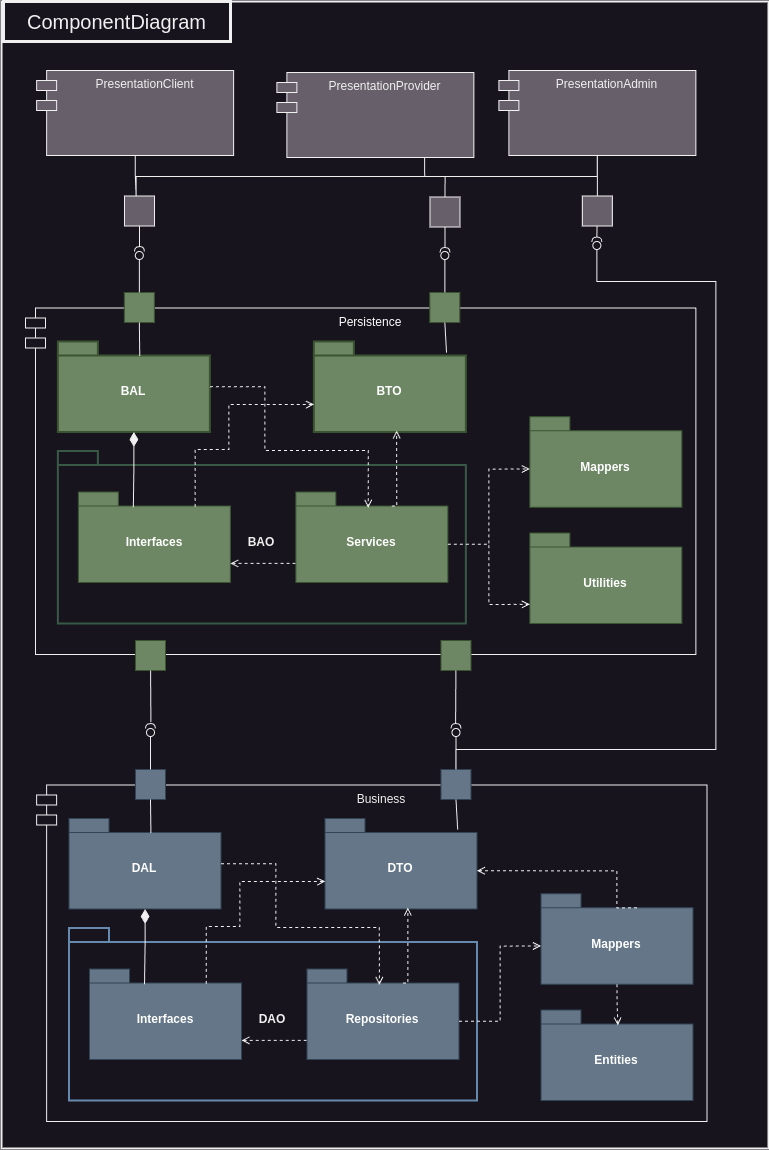

The diagram above was exported from draw.io. Its source (the exported page's mxGraphModel, read from the mxfile embedded in the PNG):
<mxGraphModel dx="4468" dy="5678" grid="0" gridSize="10" guides="1" tooltips="1" connect="1" arrows="1" fold="1" page="0" pageScale="1" pageWidth="850" pageHeight="1100" math="0" shadow="0">
  <root>
    <mxCell id="0" />
    <mxCell id="1" parent="0" />
    <mxCell id="2" value="" style="rounded=0;whiteSpace=wrap;html=1;strokeWidth=2;" vertex="1" parent="1">
      <mxGeometry x="3652" y="-3914" width="767" height="1147" as="geometry" />
    </mxCell>
    <mxCell id="3" value="Persistence" style="shape=module;align=left;spacingLeft=20;align=center;verticalAlign=top;whiteSpace=wrap;html=1;fillColor=default;fontColor=#ffffff;strokeColor=default;" vertex="1" parent="1">
      <mxGeometry x="3676" y="-3607.5" width="670.33" height="346.5" as="geometry" />
    </mxCell>
    <mxCell id="4" value="BAO" style="shape=folder;fontStyle=1;spacingTop=10;tabWidth=40;tabHeight=14;tabPosition=left;html=1;whiteSpace=wrap;strokeColor=#375946;strokeWidth=2;" vertex="1" parent="1">
      <mxGeometry x="3708.33" y="-3464.5" width="408" height="172.5" as="geometry" />
    </mxCell>
    <mxCell id="5" value="BAL" style="shape=folder;fontStyle=1;spacingTop=10;tabWidth=40;tabHeight=14;tabPosition=left;html=1;whiteSpace=wrap;fillColor=#6d8764;fontColor=#ffffff;strokeColor=#3A5431;strokeWidth=2;" vertex="1" parent="1">
      <mxGeometry x="3708.33" y="-3574" width="152" height="90.5" as="geometry" />
    </mxCell>
    <mxCell id="6" value="Interfaces" style="shape=folder;fontStyle=1;spacingTop=10;tabWidth=40;tabHeight=14;tabPosition=left;html=1;whiteSpace=wrap;fillColor=#6d8764;fontColor=#ffffff;strokeColor=#3A5431;" vertex="1" parent="1">
      <mxGeometry x="3728.83" y="-3423.5" width="152" height="90.5" as="geometry" />
    </mxCell>
    <mxCell id="7" value="Services" style="shape=folder;fontStyle=1;spacingTop=10;tabWidth=40;tabHeight=14;tabPosition=left;html=1;whiteSpace=wrap;fillColor=#6d8764;fontColor=#ffffff;strokeColor=#3A5431;" vertex="1" parent="1">
      <mxGeometry x="3946.33" y="-3423.5" width="152" height="90.5" as="geometry" />
    </mxCell>
    <mxCell id="8" value="BTO" style="shape=folder;fontStyle=1;spacingTop=10;tabWidth=40;tabHeight=14;tabPosition=left;html=1;whiteSpace=wrap;strokeWidth=2;fillColor=#6d8764;fontColor=#ffffff;strokeColor=#3A5431;" vertex="1" parent="1">
      <mxGeometry x="3964.33" y="-3574" width="152" height="90.5" as="geometry" />
    </mxCell>
    <mxCell id="9" value="Mappers" style="shape=folder;fontStyle=1;spacingTop=10;tabWidth=40;tabHeight=14;tabPosition=left;html=1;whiteSpace=wrap;fillColor=#6d8764;fontColor=#ffffff;strokeColor=#3A5431;" vertex="1" parent="1">
      <mxGeometry x="4180.33" y="-3498.75" width="152" height="90.5" as="geometry" />
    </mxCell>
    <mxCell id="10" value="Utilities" style="shape=folder;fontStyle=1;spacingTop=10;tabWidth=40;tabHeight=14;tabPosition=left;html=1;whiteSpace=wrap;fillColor=#6d8764;fontColor=#ffffff;strokeColor=#3A5431;" vertex="1" parent="1">
      <mxGeometry x="4180.33" y="-3382.5" width="152" height="90.5" as="geometry" />
    </mxCell>
    <mxCell id="11" style="edgeStyle=orthogonalEdgeStyle;rounded=0;orthogonalLoop=1;jettySize=auto;html=1;entryX=0.476;entryY=0.176;entryDx=0;entryDy=0;entryPerimeter=0;dashed=1;endArrow=open;endFill=0;" edge="1" source="5" target="7" parent="1">
      <mxGeometry relative="1" as="geometry">
        <Array as="points">
          <mxPoint x="3915.33" y="-3529" />
          <mxPoint x="3915.33" y="-3465" />
          <mxPoint x="4018.33" y="-3465" />
        </Array>
      </mxGeometry>
    </mxCell>
    <mxCell id="12" style="edgeStyle=orthogonalEdgeStyle;rounded=0;orthogonalLoop=1;jettySize=auto;html=1;entryX=0.362;entryY=0.169;entryDx=0;entryDy=0;entryPerimeter=0;endArrow=none;endFill=0;startArrow=diamondThin;startFill=1;endSize=23;startSize=12;" edge="1" source="5" target="6" parent="1">
      <mxGeometry relative="1" as="geometry" />
    </mxCell>
    <mxCell id="13" style="edgeStyle=orthogonalEdgeStyle;rounded=0;orthogonalLoop=1;jettySize=auto;html=1;exitX=0;exitY=0;exitDx=96;exitDy=14;exitPerimeter=0;entryX=0.545;entryY=0.984;entryDx=0;entryDy=0;entryPerimeter=0;dashed=1;endArrow=open;endFill=0;" edge="1" source="7" target="8" parent="1">
      <mxGeometry relative="1" as="geometry">
        <Array as="points">
          <mxPoint x="4047.33" y="-3409" />
        </Array>
      </mxGeometry>
    </mxCell>
    <mxCell id="14" style="edgeStyle=orthogonalEdgeStyle;rounded=0;orthogonalLoop=1;jettySize=auto;html=1;exitX=0;exitY=0;exitDx=152;exitDy=52.25;exitPerimeter=0;entryX=0;entryY=0;entryDx=0;entryDy=52.25;entryPerimeter=0;endArrow=open;endFill=0;dashed=1;" edge="1" source="7" target="9" parent="1">
      <mxGeometry relative="1" as="geometry" />
    </mxCell>
    <mxCell id="15" style="edgeStyle=orthogonalEdgeStyle;rounded=0;orthogonalLoop=1;jettySize=auto;html=1;exitX=0;exitY=0;exitDx=152;exitDy=52.25;exitPerimeter=0;entryX=0;entryY=0;entryDx=0;entryDy=71.375;entryPerimeter=0;dashed=1;endArrow=open;endFill=0;" edge="1" source="7" target="10" parent="1">
      <mxGeometry relative="1" as="geometry" />
    </mxCell>
    <mxCell id="16" style="edgeStyle=orthogonalEdgeStyle;rounded=0;orthogonalLoop=1;jettySize=auto;html=1;exitX=0;exitY=0;exitDx=152;exitDy=71.375;exitPerimeter=0;entryX=0;entryY=0;entryDx=0;entryDy=71.375;entryPerimeter=0;endArrow=none;endFill=0;startArrow=open;startFill=0;dashed=1;" edge="1" source="6" target="7" parent="1">
      <mxGeometry relative="1" as="geometry" />
    </mxCell>
    <mxCell id="17" style="edgeStyle=orthogonalEdgeStyle;rounded=0;orthogonalLoop=1;jettySize=auto;html=1;exitX=0.001;exitY=0.695;exitDx=0;exitDy=0;exitPerimeter=0;entryX=0.768;entryY=0.165;entryDx=0;entryDy=0;entryPerimeter=0;endArrow=none;endFill=0;startArrow=open;startFill=0;dashed=1;" edge="1" source="8" target="6" parent="1">
      <mxGeometry relative="1" as="geometry">
        <Array as="points">
          <mxPoint x="3960.33" y="-3511" />
          <mxPoint x="3879.33" y="-3511" />
          <mxPoint x="3879.33" y="-3466" />
          <mxPoint x="3845.33" y="-3466" />
        </Array>
      </mxGeometry>
    </mxCell>
    <mxCell id="18" value="" style="html=1;rounded=0;fillColor=#6d8764;fontColor=#ffffff;strokeColor=#3A5431;" vertex="1" parent="1">
      <mxGeometry x="3774.83" y="-3623" width="30" height="30" as="geometry" />
    </mxCell>
    <mxCell id="19" value="" style="endArrow=none;html=1;rounded=0;align=center;verticalAlign=top;endFill=0;labelBackgroundColor=none;endSize=2;" edge="1" source="18" target="20" parent="1">
      <mxGeometry relative="1" as="geometry">
        <mxPoint x="3790.33" y="-3623" as="sourcePoint" />
        <mxPoint x="3790.33" y="-3662" as="targetPoint" />
      </mxGeometry>
    </mxCell>
    <mxCell id="20" value="" style="ellipse;html=1;fontSize=11;align=center;fillColor=none;points=[];aspect=fixed;resizable=0;verticalAlign=bottom;labelPosition=center;verticalLabelPosition=top;flipH=1;" vertex="1" parent="1">
      <mxGeometry x="3785.83" y="-3664" width="8" height="8" as="geometry" />
    </mxCell>
    <mxCell id="21" value="" style="html=1;rounded=0;fillColor=#6d8764;fontColor=#ffffff;strokeColor=#3A5431;" vertex="1" parent="1">
      <mxGeometry x="4080.33" y="-3623" width="30" height="30" as="geometry" />
    </mxCell>
    <mxCell id="22" value="" style="endArrow=none;html=1;rounded=0;align=center;verticalAlign=top;endFill=0;labelBackgroundColor=none;endSize=2;" edge="1" source="21" target="23" parent="1">
      <mxGeometry relative="1" as="geometry">
        <mxPoint x="4095.83" y="-3623" as="sourcePoint" />
        <mxPoint x="4095.83" y="-3662" as="targetPoint" />
      </mxGeometry>
    </mxCell>
    <mxCell id="23" value="" style="ellipse;html=1;fontSize=11;align=center;fillColor=none;points=[];aspect=fixed;resizable=0;verticalAlign=bottom;labelPosition=center;verticalLabelPosition=top;flipH=1;strokeWidth=1;perimeterSpacing=0;" vertex="1" parent="1">
      <mxGeometry x="4091.33" y="-3664" width="8" height="8" as="geometry" />
    </mxCell>
    <mxCell id="24" style="edgeStyle=orthogonalEdgeStyle;rounded=0;orthogonalLoop=1;jettySize=auto;html=1;exitX=0.5;exitY=1;exitDx=0;exitDy=0;entryX=0.873;entryY=0.123;entryDx=0;entryDy=0;entryPerimeter=0;endArrow=none;endFill=0;" edge="1" source="21" target="8" parent="1">
      <mxGeometry relative="1" as="geometry" />
    </mxCell>
    <mxCell id="25" style="edgeStyle=orthogonalEdgeStyle;rounded=0;orthogonalLoop=1;jettySize=auto;html=1;exitX=0.5;exitY=1;exitDx=0;exitDy=0;entryX=0.539;entryY=0.16;entryDx=0;entryDy=0;entryPerimeter=0;endArrow=none;endFill=0;" edge="1" source="18" target="5" parent="1">
      <mxGeometry relative="1" as="geometry" />
    </mxCell>
    <mxCell id="26" value="Business" style="shape=module;align=left;spacingLeft=20;align=center;verticalAlign=top;whiteSpace=wrap;html=1;" vertex="1" parent="1">
      <mxGeometry x="3687.16" y="-3130.5" width="670.33" height="336.5" as="geometry" />
    </mxCell>
    <mxCell id="27" value="DAO" style="shape=folder;fontStyle=1;spacingTop=10;tabWidth=40;tabHeight=14;tabPosition=left;html=1;whiteSpace=wrap;strokeColor=#658AAD;strokeWidth=2;" vertex="1" parent="1">
      <mxGeometry x="3719.49" y="-2987.5" width="408" height="172.5" as="geometry" />
    </mxCell>
    <mxCell id="28" value="DAL" style="shape=folder;fontStyle=1;spacingTop=10;tabWidth=40;tabHeight=14;tabPosition=left;html=1;whiteSpace=wrap;fillColor=#647687;fontColor=#ffffff;strokeColor=#314354;" vertex="1" parent="1">
      <mxGeometry x="3719.49" y="-3097" width="152" height="90.5" as="geometry" />
    </mxCell>
    <mxCell id="29" value="Interfaces" style="shape=folder;fontStyle=1;spacingTop=10;tabWidth=40;tabHeight=14;tabPosition=left;html=1;whiteSpace=wrap;fillColor=#647687;fontColor=#ffffff;strokeColor=#314354;" vertex="1" parent="1">
      <mxGeometry x="3739.99" y="-2946.5" width="152" height="90.5" as="geometry" />
    </mxCell>
    <mxCell id="30" value="Repositories" style="shape=folder;fontStyle=1;spacingTop=10;tabWidth=40;tabHeight=14;tabPosition=left;html=1;whiteSpace=wrap;fillColor=#647687;fontColor=#ffffff;strokeColor=#314354;" vertex="1" parent="1">
      <mxGeometry x="3957.49" y="-2946.5" width="152" height="90.5" as="geometry" />
    </mxCell>
    <mxCell id="31" value="DTO" style="shape=folder;fontStyle=1;spacingTop=10;tabWidth=40;tabHeight=14;tabPosition=left;html=1;whiteSpace=wrap;fillColor=#647687;fontColor=#ffffff;strokeColor=#314354;" vertex="1" parent="1">
      <mxGeometry x="3975.49" y="-3097" width="152" height="90.5" as="geometry" />
    </mxCell>
    <mxCell id="32" value="Mappers" style="shape=folder;fontStyle=1;spacingTop=10;tabWidth=40;tabHeight=14;tabPosition=left;html=1;whiteSpace=wrap;fillColor=#647687;fontColor=#ffffff;strokeColor=#314354;" vertex="1" parent="1">
      <mxGeometry x="4191.49" y="-3021.75" width="152" height="90.5" as="geometry" />
    </mxCell>
    <mxCell id="33" value="Entities" style="shape=folder;fontStyle=1;spacingTop=10;tabWidth=40;tabHeight=14;tabPosition=left;html=1;whiteSpace=wrap;fillColor=#647687;fontColor=#ffffff;strokeColor=#314354;" vertex="1" parent="1">
      <mxGeometry x="4191.49" y="-2905.5" width="152" height="90.5" as="geometry" />
    </mxCell>
    <mxCell id="34" style="edgeStyle=orthogonalEdgeStyle;rounded=0;orthogonalLoop=1;jettySize=auto;html=1;entryX=0.476;entryY=0.176;entryDx=0;entryDy=0;entryPerimeter=0;dashed=1;endArrow=open;endFill=0;" edge="1" source="28" target="30" parent="1">
      <mxGeometry relative="1" as="geometry">
        <Array as="points">
          <mxPoint x="3926.49" y="-3052" />
          <mxPoint x="3926.49" y="-2988" />
          <mxPoint x="4029.49" y="-2988" />
        </Array>
      </mxGeometry>
    </mxCell>
    <mxCell id="35" style="edgeStyle=orthogonalEdgeStyle;rounded=0;orthogonalLoop=1;jettySize=auto;html=1;entryX=0.362;entryY=0.169;entryDx=0;entryDy=0;entryPerimeter=0;endArrow=none;endFill=0;startArrow=diamondThin;startFill=1;endSize=23;startSize=12;" edge="1" source="28" target="29" parent="1">
      <mxGeometry relative="1" as="geometry" />
    </mxCell>
    <mxCell id="36" style="edgeStyle=orthogonalEdgeStyle;rounded=0;orthogonalLoop=1;jettySize=auto;html=1;exitX=0;exitY=0;exitDx=96;exitDy=14;exitPerimeter=0;entryX=0.545;entryY=0.984;entryDx=0;entryDy=0;entryPerimeter=0;dashed=1;endArrow=open;endFill=0;" edge="1" source="30" target="31" parent="1">
      <mxGeometry relative="1" as="geometry">
        <Array as="points">
          <mxPoint x="4058.49" y="-2932" />
        </Array>
      </mxGeometry>
    </mxCell>
    <mxCell id="37" style="edgeStyle=orthogonalEdgeStyle;rounded=0;orthogonalLoop=1;jettySize=auto;html=1;exitX=0;exitY=0;exitDx=152;exitDy=52.25;exitPerimeter=0;entryX=0;entryY=0;entryDx=0;entryDy=52.25;entryPerimeter=0;endArrow=open;endFill=0;dashed=1;" edge="1" source="30" target="32" parent="1">
      <mxGeometry relative="1" as="geometry" />
    </mxCell>
    <mxCell id="38" style="edgeStyle=orthogonalEdgeStyle;rounded=0;orthogonalLoop=1;jettySize=auto;html=1;exitX=0;exitY=0;exitDx=152;exitDy=71.375;exitPerimeter=0;entryX=0;entryY=0;entryDx=0;entryDy=71.375;entryPerimeter=0;endArrow=none;endFill=0;startArrow=open;startFill=0;dashed=1;" edge="1" source="29" target="30" parent="1">
      <mxGeometry relative="1" as="geometry" />
    </mxCell>
    <mxCell id="39" style="edgeStyle=orthogonalEdgeStyle;rounded=0;orthogonalLoop=1;jettySize=auto;html=1;exitX=0.001;exitY=0.695;exitDx=0;exitDy=0;exitPerimeter=0;entryX=0.768;entryY=0.165;entryDx=0;entryDy=0;entryPerimeter=0;endArrow=none;endFill=0;startArrow=open;startFill=0;dashed=1;" edge="1" source="31" target="29" parent="1">
      <mxGeometry relative="1" as="geometry">
        <Array as="points">
          <mxPoint x="3971.49" y="-3034" />
          <mxPoint x="3890.49" y="-3034" />
          <mxPoint x="3890.49" y="-2989" />
          <mxPoint x="3856.49" y="-2989" />
        </Array>
      </mxGeometry>
    </mxCell>
    <mxCell id="40" value="" style="html=1;rounded=0;fillColor=#647687;fontColor=#ffffff;strokeColor=#314354;" vertex="1" parent="1">
      <mxGeometry x="3785.99" y="-3146" width="30" height="30" as="geometry" />
    </mxCell>
    <mxCell id="41" value="" style="endArrow=none;html=1;rounded=0;align=center;verticalAlign=top;endFill=0;labelBackgroundColor=none;endSize=2;" edge="1" source="40" target="42" parent="1">
      <mxGeometry relative="1" as="geometry">
        <mxPoint x="3801.49" y="-3146" as="sourcePoint" />
        <mxPoint x="3801.49" y="-3185" as="targetPoint" />
      </mxGeometry>
    </mxCell>
    <mxCell id="42" value="" style="ellipse;html=1;fontSize=11;align=center;fillColor=none;points=[];aspect=fixed;resizable=0;verticalAlign=bottom;labelPosition=center;verticalLabelPosition=top;flipH=1;" vertex="1" parent="1">
      <mxGeometry x="3796.99" y="-3187" width="8" height="8" as="geometry" />
    </mxCell>
    <mxCell id="43" style="edgeStyle=orthogonalEdgeStyle;rounded=0;orthogonalLoop=1;jettySize=auto;html=1;exitX=0.5;exitY=0;exitDx=0;exitDy=0;endArrow=circle;endFill=0;endSize=3;" edge="1" parent="1">
      <mxGeometry relative="1" as="geometry">
        <mxPoint x="4247.33" y="-3675" as="targetPoint" />
        <mxPoint x="4099.33" y="-3146" as="sourcePoint" />
        <Array as="points">
          <mxPoint x="4106.33" y="-3146" />
          <mxPoint x="4106.33" y="-3166" />
          <mxPoint x="4366.33" y="-3166" />
          <mxPoint x="4366.33" y="-3634" />
          <mxPoint x="4247.33" y="-3634" />
        </Array>
      </mxGeometry>
    </mxCell>
    <mxCell id="44" value="" style="html=1;rounded=0;fillColor=#647687;fontColor=#ffffff;strokeColor=#314354;" vertex="1" parent="1">
      <mxGeometry x="4091.49" y="-3146" width="30" height="30" as="geometry" />
    </mxCell>
    <mxCell id="45" value="" style="endArrow=none;html=1;rounded=0;align=center;verticalAlign=top;endFill=0;labelBackgroundColor=none;endSize=2;" edge="1" source="44" target="46" parent="1">
      <mxGeometry relative="1" as="geometry">
        <mxPoint x="4106.99" y="-3146" as="sourcePoint" />
        <mxPoint x="4106.99" y="-3185" as="targetPoint" />
      </mxGeometry>
    </mxCell>
    <mxCell id="46" value="" style="ellipse;html=1;fontSize=11;align=center;fillColor=none;points=[];aspect=fixed;resizable=0;verticalAlign=bottom;labelPosition=center;verticalLabelPosition=top;flipH=1;" vertex="1" parent="1">
      <mxGeometry x="4102.49" y="-3187" width="8" height="8" as="geometry" />
    </mxCell>
    <mxCell id="47" style="edgeStyle=orthogonalEdgeStyle;rounded=0;orthogonalLoop=1;jettySize=auto;html=1;exitX=0.5;exitY=1;exitDx=0;exitDy=0;entryX=0.873;entryY=0.123;entryDx=0;entryDy=0;entryPerimeter=0;endArrow=none;endFill=0;" edge="1" source="44" target="31" parent="1">
      <mxGeometry relative="1" as="geometry" />
    </mxCell>
    <mxCell id="48" style="edgeStyle=orthogonalEdgeStyle;rounded=0;orthogonalLoop=1;jettySize=auto;html=1;exitX=0.5;exitY=1;exitDx=0;exitDy=0;entryX=0.539;entryY=0.16;entryDx=0;entryDy=0;entryPerimeter=0;endArrow=none;endFill=0;" edge="1" source="40" target="28" parent="1">
      <mxGeometry relative="1" as="geometry" />
    </mxCell>
    <mxCell id="49" style="edgeStyle=orthogonalEdgeStyle;rounded=0;orthogonalLoop=1;jettySize=auto;html=1;exitX=0.5;exitY=1;exitDx=0;exitDy=0;exitPerimeter=0;entryX=0.506;entryY=0.17;entryDx=0;entryDy=0;entryPerimeter=0;dashed=1;endArrow=open;endFill=0;" edge="1" source="32" target="33" parent="1">
      <mxGeometry relative="1" as="geometry" />
    </mxCell>
    <mxCell id="50" style="edgeStyle=orthogonalEdgeStyle;rounded=0;orthogonalLoop=1;jettySize=auto;html=1;exitX=0;exitY=0;exitDx=96;exitDy=14;exitPerimeter=0;entryX=0;entryY=0;entryDx=152;entryDy=52.25;entryPerimeter=0;dashed=1;endArrow=open;endFill=0;" edge="1" source="32" target="31" parent="1">
      <mxGeometry relative="1" as="geometry">
        <Array as="points">
          <mxPoint x="4267.33" y="-3008" />
          <mxPoint x="4267.33" y="-3045" />
        </Array>
      </mxGeometry>
    </mxCell>
    <mxCell id="51" value="" style="html=1;rounded=0;fillColor=#6d8764;fontColor=#ffffff;strokeColor=#3A5431;" vertex="1" parent="1">
      <mxGeometry x="4091.49" y="-3275" width="30" height="30" as="geometry" />
    </mxCell>
    <mxCell id="52" value="" style="endArrow=none;html=1;rounded=0;align=center;verticalAlign=top;endFill=0;labelBackgroundColor=none;endSize=2;entryX=1.093;entryY=0.536;entryDx=0;entryDy=0;entryPerimeter=0;" edge="1" source="51" target="53" parent="1">
      <mxGeometry relative="1" as="geometry">
        <mxPoint x="4106.33" y="-3198" as="targetPoint" />
      </mxGeometry>
    </mxCell>
    <mxCell id="53" value="" style="shape=requiredInterface;html=1;fontSize=11;align=center;fillColor=none;points=[];aspect=fixed;resizable=0;verticalAlign=bottom;labelPosition=center;verticalLabelPosition=top;flipH=1;direction=north;" vertex="1" parent="1">
      <mxGeometry x="4101.49" y="-3192" width="10" height="5" as="geometry" />
    </mxCell>
    <mxCell id="54" value="" style="html=1;rounded=0;fillColor=#6d8764;fontColor=#ffffff;strokeColor=#3A5431;" vertex="1" parent="1">
      <mxGeometry x="3785.99" y="-3275" width="30" height="30" as="geometry" />
    </mxCell>
    <mxCell id="55" value="" style="endArrow=none;html=1;rounded=0;align=center;verticalAlign=top;endFill=0;labelBackgroundColor=none;endSize=2;entryX=1.262;entryY=0.458;entryDx=0;entryDy=0;entryPerimeter=0;" edge="1" source="54" target="56" parent="1">
      <mxGeometry relative="1" as="geometry">
        <mxPoint x="3801.33" y="-3214" as="targetPoint" />
      </mxGeometry>
    </mxCell>
    <mxCell id="56" value="" style="shape=requiredInterface;html=1;fontSize=11;align=center;fillColor=none;points=[];aspect=fixed;resizable=0;verticalAlign=bottom;labelPosition=center;verticalLabelPosition=top;flipH=1;direction=north;" vertex="1" parent="1">
      <mxGeometry x="3795.99" y="-3192" width="10" height="5" as="geometry" />
    </mxCell>
    <mxCell id="57" value="PresentationClient" style="shape=module;align=left;spacingLeft=20;align=center;verticalAlign=top;whiteSpace=wrap;html=1;fillColor=#67606B;" vertex="1" parent="1">
      <mxGeometry x="3687.16" y="-3845" width="197" height="85" as="geometry" />
    </mxCell>
    <mxCell id="58" style="edgeStyle=orthogonalEdgeStyle;rounded=0;orthogonalLoop=1;jettySize=auto;html=1;exitX=0.5;exitY=1;exitDx=0;exitDy=0;entryX=0.5;entryY=0;entryDx=0;entryDy=0;endArrow=none;endFill=0;" edge="1" source="59" target="62" parent="1">
      <mxGeometry relative="1" as="geometry" />
    </mxCell>
    <mxCell id="59" value="PresentationAdmin" style="shape=module;align=left;spacingLeft=20;align=center;verticalAlign=top;whiteSpace=wrap;html=1;fillColor=#67606B;" vertex="1" parent="1">
      <mxGeometry x="4149.33" y="-3845" width="197" height="85" as="geometry" />
    </mxCell>
    <mxCell id="60" style="edgeStyle=orthogonalEdgeStyle;rounded=0;orthogonalLoop=1;jettySize=auto;html=1;exitX=0.75;exitY=1;exitDx=0;exitDy=0;entryX=0.5;entryY=0;entryDx=0;entryDy=0;endArrow=none;endFill=0;" edge="1" source="61" target="66" parent="1">
      <mxGeometry relative="1" as="geometry">
        <Array as="points">
          <mxPoint x="4075.33" y="-3739" />
          <mxPoint x="4095.33" y="-3739" />
        </Array>
      </mxGeometry>
    </mxCell>
    <mxCell id="61" value="PresentationProvider" style="shape=module;align=left;spacingLeft=20;align=center;verticalAlign=top;whiteSpace=wrap;html=1;fillColor=#67606B;" vertex="1" parent="1">
      <mxGeometry x="3927.33" y="-3843" width="197" height="85" as="geometry" />
    </mxCell>
    <mxCell id="62" value="" style="html=1;rounded=0;fillColor=#67606B;" vertex="1" parent="1">
      <mxGeometry x="4232.83" y="-3719.5" width="30" height="30" as="geometry" />
    </mxCell>
    <mxCell id="63" value="" style="endArrow=none;html=1;rounded=0;align=center;verticalAlign=top;endFill=0;labelBackgroundColor=none;endSize=2;" edge="1" source="65" parent="1">
      <mxGeometry relative="1" as="geometry">
        <mxPoint x="4247.33" y="-3675" as="targetPoint" />
      </mxGeometry>
    </mxCell>
    <mxCell id="64" value="" style="endArrow=none;html=1;rounded=0;align=center;verticalAlign=top;endFill=0;labelBackgroundColor=none;endSize=2;" edge="1" source="62" target="65" parent="1">
      <mxGeometry relative="1" as="geometry">
        <mxPoint x="4247.33" y="-3699" as="sourcePoint" />
        <mxPoint x="4247.33" y="-3675" as="targetPoint" />
      </mxGeometry>
    </mxCell>
    <mxCell id="65" value="" style="shape=requiredInterface;html=1;fontSize=11;align=center;fillColor=none;points=[];aspect=fixed;resizable=0;verticalAlign=bottom;labelPosition=center;verticalLabelPosition=top;flipH=1;direction=north;" vertex="1" parent="1">
      <mxGeometry x="4242.33" y="-3678.5" width="10" height="5" as="geometry" />
    </mxCell>
    <mxCell id="66" value="" style="html=1;rounded=0;fillColor=#67606B;" vertex="1" parent="1">
      <mxGeometry x="4080.49" y="-3718.5" width="30" height="30" as="geometry" />
    </mxCell>
    <mxCell id="67" value="" style="endArrow=none;html=1;rounded=0;align=center;verticalAlign=top;endFill=0;labelBackgroundColor=none;endSize=2;" edge="1" source="69" parent="1">
      <mxGeometry relative="1" as="geometry">
        <mxPoint x="4095.49" y="-3664.5" as="targetPoint" />
      </mxGeometry>
    </mxCell>
    <mxCell id="68" value="" style="endArrow=none;html=1;rounded=0;align=center;verticalAlign=top;endFill=0;labelBackgroundColor=none;endSize=2;" edge="1" source="66" target="69" parent="1">
      <mxGeometry relative="1" as="geometry">
        <mxPoint x="4095.49" y="-3688.5" as="sourcePoint" />
        <mxPoint x="4095.49" y="-3664.5" as="targetPoint" />
      </mxGeometry>
    </mxCell>
    <mxCell id="69" value="" style="shape=requiredInterface;html=1;fontSize=11;align=center;fillColor=none;points=[];aspect=fixed;resizable=0;verticalAlign=bottom;labelPosition=center;verticalLabelPosition=top;flipH=1;direction=north;" vertex="1" parent="1">
      <mxGeometry x="4090.49" y="-3668" width="10" height="5" as="geometry" />
    </mxCell>
    <mxCell id="70" value="" style="html=1;rounded=0;fillColor=#67606B;" vertex="1" parent="1">
      <mxGeometry x="3774.99" y="-3719.5" width="30" height="30" as="geometry" />
    </mxCell>
    <mxCell id="71" value="" style="endArrow=none;html=1;rounded=0;align=center;verticalAlign=top;endFill=0;labelBackgroundColor=none;endSize=2;" edge="1" source="73" parent="1">
      <mxGeometry relative="1" as="geometry">
        <mxPoint x="3789.99" y="-3665.5" as="targetPoint" />
      </mxGeometry>
    </mxCell>
    <mxCell id="72" value="" style="endArrow=none;html=1;rounded=0;align=center;verticalAlign=top;endFill=0;labelBackgroundColor=none;endSize=2;" edge="1" source="70" target="73" parent="1">
      <mxGeometry relative="1" as="geometry">
        <mxPoint x="3789.99" y="-3689.5" as="sourcePoint" />
        <mxPoint x="3789.99" y="-3665.5" as="targetPoint" />
      </mxGeometry>
    </mxCell>
    <mxCell id="73" value="" style="shape=requiredInterface;html=1;fontSize=11;align=center;fillColor=none;points=[];aspect=fixed;resizable=0;verticalAlign=bottom;labelPosition=center;verticalLabelPosition=top;flipH=1;direction=north;" vertex="1" parent="1">
      <mxGeometry x="3784.99" y="-3669" width="10" height="5" as="geometry" />
    </mxCell>
    <mxCell id="74" style="edgeStyle=orthogonalEdgeStyle;rounded=0;orthogonalLoop=1;jettySize=auto;html=1;entryX=0.388;entryY=0.002;entryDx=0;entryDy=0;entryPerimeter=0;endArrow=none;endFill=0;" edge="1" source="57" target="70" parent="1">
      <mxGeometry relative="1" as="geometry">
        <Array as="points">
          <mxPoint x="3785.33" y="-3740" />
          <mxPoint x="3786.33" y="-3740" />
        </Array>
      </mxGeometry>
    </mxCell>
    <mxCell id="75" style="edgeStyle=orthogonalEdgeStyle;rounded=0;orthogonalLoop=1;jettySize=auto;html=1;entryX=0.388;entryY=0.002;entryDx=0;entryDy=0;entryPerimeter=0;endArrow=none;endFill=0;" edge="1" source="59" target="70" parent="1">
      <mxGeometry relative="1" as="geometry">
        <Array as="points">
          <mxPoint x="4247.33" y="-3739" />
          <mxPoint x="3786.33" y="-3739" />
        </Array>
      </mxGeometry>
    </mxCell>
    <mxCell id="76" value="&lt;font style=&quot;font-size: 20px;&quot;&gt;ComponentDiagram&lt;/font&gt;" style="rounded=0;whiteSpace=wrap;html=1;strokeWidth=3;" vertex="1" parent="1">
      <mxGeometry x="3654" y="-3914" width="227" height="40" as="geometry" />
    </mxCell>
  </root>
</mxGraphModel>